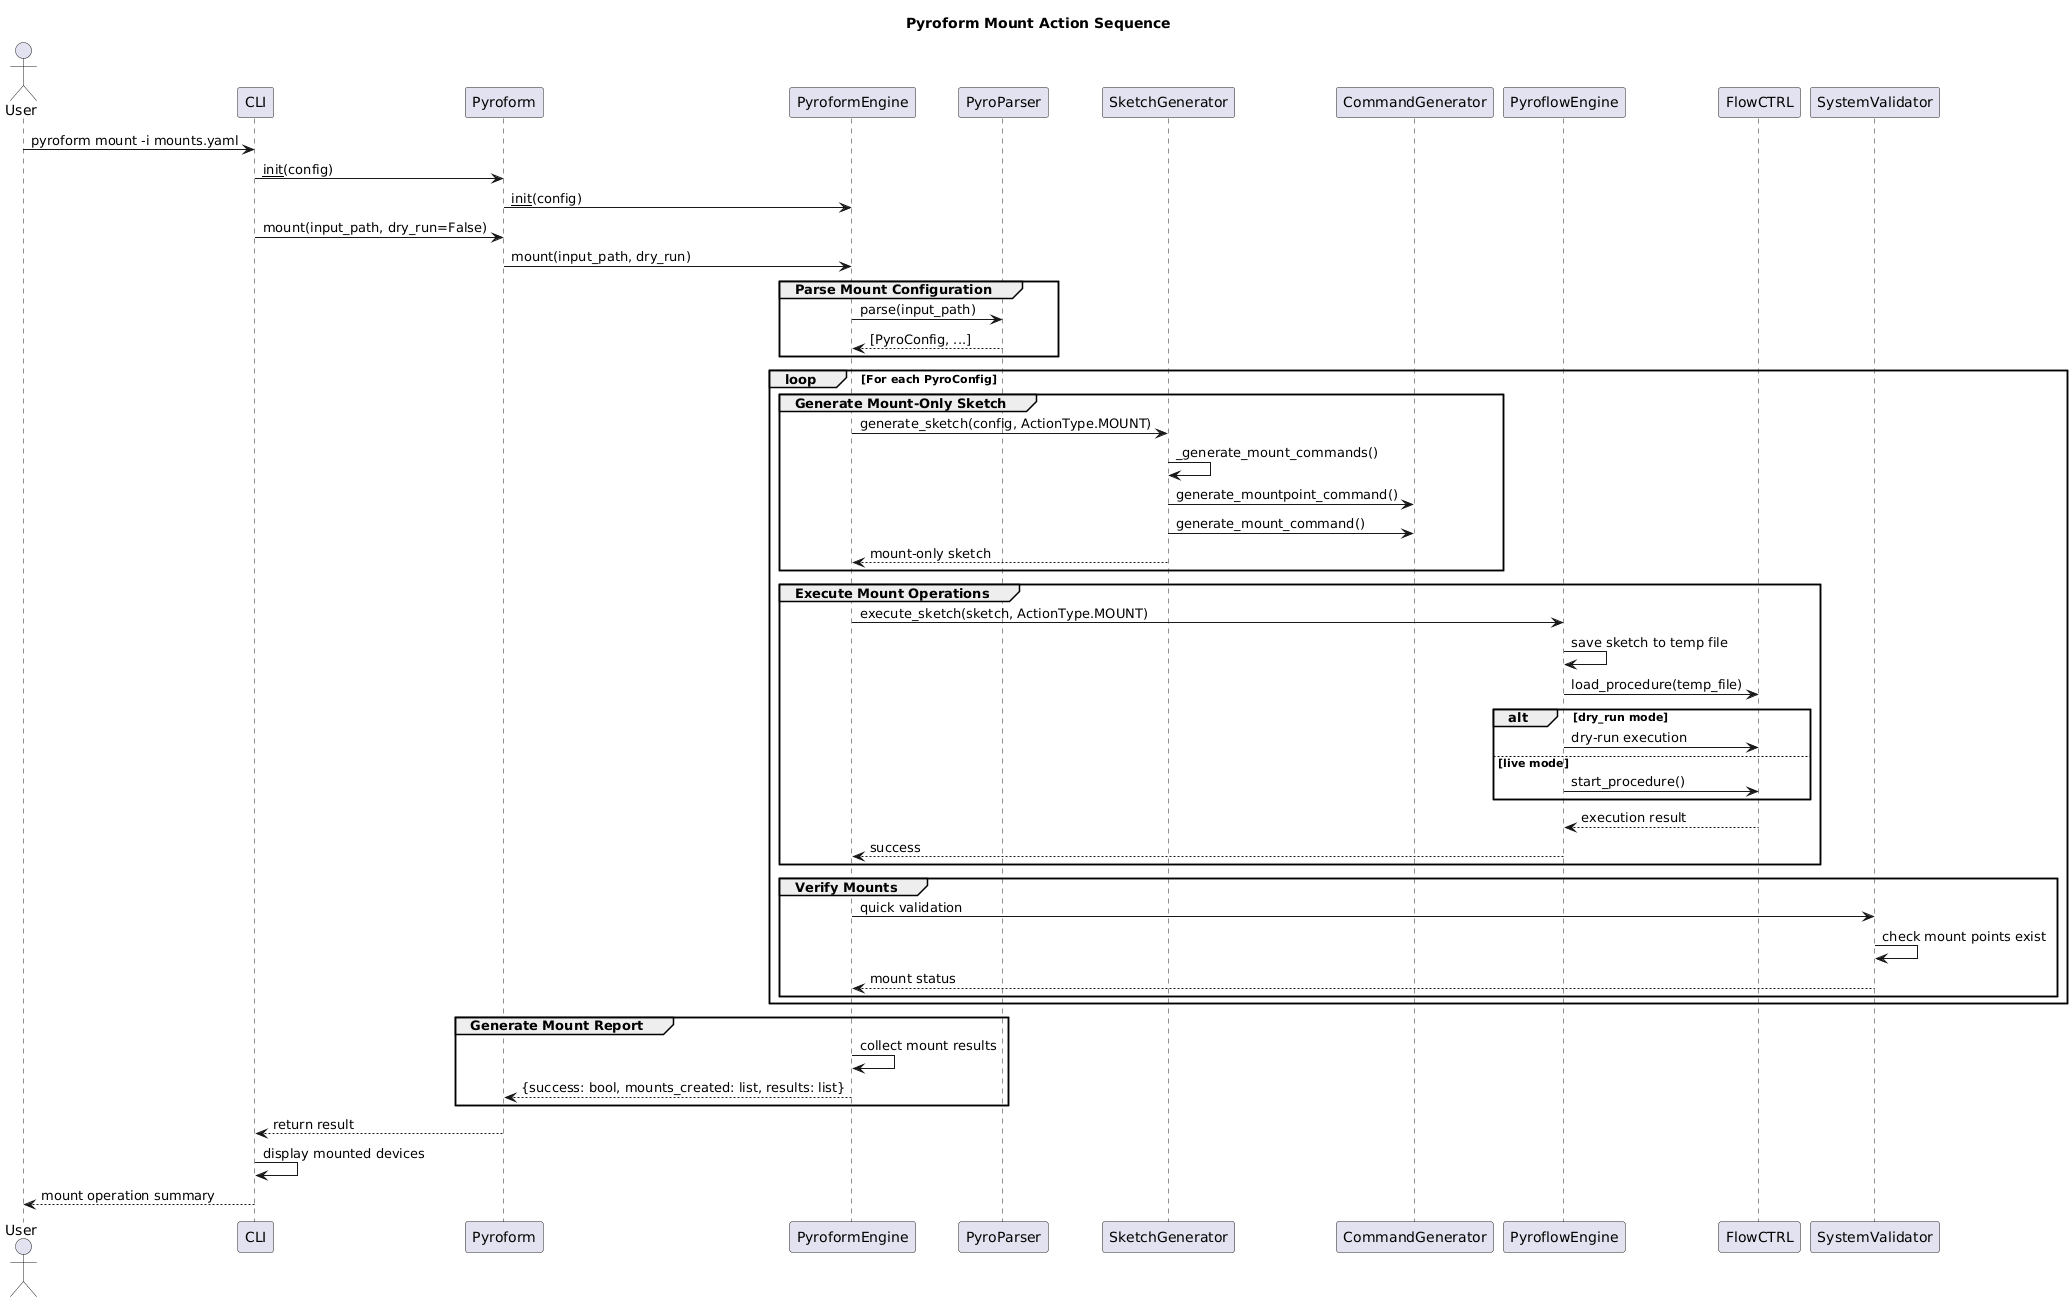

The diagram above was rendered by PlantUML. Its source (embedded in the PNG):
@startuml
title Pyroform Mount Action Sequence

actor User
participant CLI
participant Pyroform
participant PyroformEngine
participant PyroParser
participant SketchGenerator
participant CommandGenerator
participant PyroflowEngine
participant FlowCTRL
participant SystemValidator

User -> CLI: pyroform mount -i mounts.yaml
CLI -> Pyroform: __init__(config)
Pyroform -> PyroformEngine: __init__(config)

CLI -> Pyroform: mount(input_path, dry_run=False)
Pyroform -> PyroformEngine: mount(input_path, dry_run)

group Parse Mount Configuration
    PyroformEngine -> PyroParser: parse(input_path)
    PyroParser --> PyroformEngine: [PyroConfig, ...]
end

loop For each PyroConfig
    group Generate Mount-Only Sketch
        PyroformEngine -> SketchGenerator: generate_sketch(config, ActionType.MOUNT)
        SketchGenerator -> SketchGenerator: _generate_mount_commands()
        SketchGenerator -> CommandGenerator: generate_mountpoint_command()
        SketchGenerator -> CommandGenerator: generate_mount_command()
        SketchGenerator --> PyroformEngine: mount-only sketch
    end

    group Execute Mount Operations
        PyroformEngine -> PyroflowEngine: execute_sketch(sketch, ActionType.MOUNT)
        PyroflowEngine -> PyroflowEngine: save sketch to temp file
        PyroflowEngine -> FlowCTRL: load_procedure(temp_file)
        alt dry_run mode
            PyroflowEngine -> FlowCTRL: dry-run execution
        else live mode
            PyroflowEngine -> FlowCTRL: start_procedure()
        end
        FlowCTRL --> PyroflowEngine: execution result
        PyroflowEngine --> PyroformEngine: success
    end

    group Verify Mounts
        PyroformEngine -> SystemValidator: quick validation
        SystemValidator -> SystemValidator: check mount points exist
        SystemValidator --> PyroformEngine: mount status
    end
end

group Generate Mount Report
    PyroformEngine -> PyroformEngine: collect mount results
    PyroformEngine --> Pyroform: {success: bool, mounts_created: list, results: list}
end

Pyroform --> CLI: return result
CLI -> CLI: display mounted devices
CLI --> User: mount operation summary
@enduml